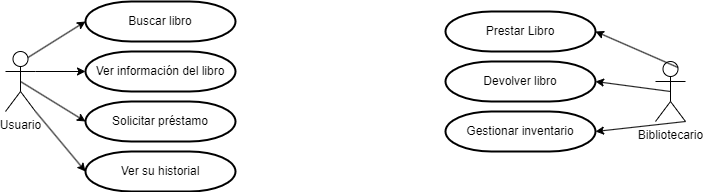

The diagram above was exported from draw.io. Its source (the exported page's mxGraphModel, read from the mxfile embedded in the PNG):
<mxGraphModel dx="1434" dy="760" grid="1" gridSize="10" guides="1" tooltips="1" connect="1" arrows="1" fold="1" page="1" pageScale="1" pageWidth="827" pageHeight="1169" math="0" shadow="0">
  <root>
    <mxCell id="0" />
    <mxCell id="1" parent="0" />
    <mxCell id="F_mzU7Of-KIPfOrqBf1c-1" value="Usuario" style="shape=umlActor;verticalLabelPosition=bottom;verticalAlign=top;html=1;outlineConnect=0;" vertex="1" parent="1">
      <mxGeometry x="110" y="140" width="30" height="60" as="geometry" />
    </mxCell>
    <mxCell id="F_mzU7Of-KIPfOrqBf1c-3" value="Buscar libro" style="strokeWidth=2;html=1;shape=mxgraph.flowchart.terminator;whiteSpace=wrap;" vertex="1" parent="1">
      <mxGeometry x="190" y="90" width="150" height="40" as="geometry" />
    </mxCell>
    <mxCell id="F_mzU7Of-KIPfOrqBf1c-4" value="Ver información del libro" style="strokeWidth=2;html=1;shape=mxgraph.flowchart.terminator;whiteSpace=wrap;" vertex="1" parent="1">
      <mxGeometry x="190" y="140" width="150" height="40" as="geometry" />
    </mxCell>
    <mxCell id="F_mzU7Of-KIPfOrqBf1c-5" value="Solicitar préstamo" style="strokeWidth=2;html=1;shape=mxgraph.flowchart.terminator;whiteSpace=wrap;" vertex="1" parent="1">
      <mxGeometry x="190" y="190" width="150" height="40" as="geometry" />
    </mxCell>
    <mxCell id="F_mzU7Of-KIPfOrqBf1c-6" value="Ver su historial" style="strokeWidth=2;html=1;shape=mxgraph.flowchart.terminator;whiteSpace=wrap;" vertex="1" parent="1">
      <mxGeometry x="190" y="240" width="150" height="40" as="geometry" />
    </mxCell>
    <mxCell id="F_mzU7Of-KIPfOrqBf1c-7" style="rounded=0;orthogonalLoop=1;jettySize=auto;html=1;exitX=0.75;exitY=0.1;exitDx=0;exitDy=0;exitPerimeter=0;entryX=0;entryY=0.5;entryDx=0;entryDy=0;entryPerimeter=0;" edge="1" parent="1" source="F_mzU7Of-KIPfOrqBf1c-1" target="F_mzU7Of-KIPfOrqBf1c-3">
      <mxGeometry relative="1" as="geometry" />
    </mxCell>
    <mxCell id="F_mzU7Of-KIPfOrqBf1c-8" style="edgeStyle=orthogonalEdgeStyle;rounded=0;orthogonalLoop=1;jettySize=auto;html=1;exitX=1;exitY=0.3333333333333333;exitDx=0;exitDy=0;exitPerimeter=0;entryX=0;entryY=0.5;entryDx=0;entryDy=0;entryPerimeter=0;" edge="1" parent="1" source="F_mzU7Of-KIPfOrqBf1c-1" target="F_mzU7Of-KIPfOrqBf1c-4">
      <mxGeometry relative="1" as="geometry" />
    </mxCell>
    <mxCell id="F_mzU7Of-KIPfOrqBf1c-9" style="rounded=0;orthogonalLoop=1;jettySize=auto;html=1;exitX=0.5;exitY=0.5;exitDx=0;exitDy=0;exitPerimeter=0;entryX=0;entryY=0.5;entryDx=0;entryDy=0;entryPerimeter=0;" edge="1" parent="1" source="F_mzU7Of-KIPfOrqBf1c-1" target="F_mzU7Of-KIPfOrqBf1c-5">
      <mxGeometry relative="1" as="geometry" />
    </mxCell>
    <mxCell id="F_mzU7Of-KIPfOrqBf1c-10" style="rounded=0;orthogonalLoop=1;jettySize=auto;html=1;exitX=1;exitY=1;exitDx=0;exitDy=0;exitPerimeter=0;entryX=0;entryY=0.5;entryDx=0;entryDy=0;entryPerimeter=0;" edge="1" parent="1" source="F_mzU7Of-KIPfOrqBf1c-1" target="F_mzU7Of-KIPfOrqBf1c-6">
      <mxGeometry relative="1" as="geometry" />
    </mxCell>
    <mxCell id="F_mzU7Of-KIPfOrqBf1c-11" value="Bibliotecario" style="shape=umlActor;verticalLabelPosition=bottom;verticalAlign=top;html=1;outlineConnect=0;direction=east;" vertex="1" parent="1">
      <mxGeometry x="760" y="150" width="30" height="60" as="geometry" />
    </mxCell>
    <mxCell id="F_mzU7Of-KIPfOrqBf1c-12" value="Prestar Libro" style="strokeWidth=2;html=1;shape=mxgraph.flowchart.terminator;whiteSpace=wrap;direction=west;" vertex="1" parent="1">
      <mxGeometry x="550" y="100" width="150" height="40" as="geometry" />
    </mxCell>
    <mxCell id="F_mzU7Of-KIPfOrqBf1c-13" value="Devolver libro" style="strokeWidth=2;html=1;shape=mxgraph.flowchart.terminator;whiteSpace=wrap;direction=west;" vertex="1" parent="1">
      <mxGeometry x="550" y="150" width="150" height="40" as="geometry" />
    </mxCell>
    <mxCell id="F_mzU7Of-KIPfOrqBf1c-14" value="Gestionar inventario" style="strokeWidth=2;html=1;shape=mxgraph.flowchart.terminator;whiteSpace=wrap;direction=west;" vertex="1" parent="1">
      <mxGeometry x="550" y="200" width="150" height="40" as="geometry" />
    </mxCell>
    <mxCell id="F_mzU7Of-KIPfOrqBf1c-15" style="rounded=0;orthogonalLoop=1;jettySize=auto;html=1;exitX=0.75;exitY=0.1;exitDx=0;exitDy=0;exitPerimeter=0;entryX=0;entryY=0.5;entryDx=0;entryDy=0;entryPerimeter=0;" edge="1" parent="1" source="F_mzU7Of-KIPfOrqBf1c-11" target="F_mzU7Of-KIPfOrqBf1c-12">
      <mxGeometry relative="1" as="geometry" />
    </mxCell>
    <mxCell id="F_mzU7Of-KIPfOrqBf1c-16" style="rounded=0;orthogonalLoop=1;jettySize=auto;html=1;exitX=0.5;exitY=0.5;exitDx=0;exitDy=0;exitPerimeter=0;entryX=0;entryY=0.5;entryDx=0;entryDy=0;entryPerimeter=0;" edge="1" parent="1" source="F_mzU7Of-KIPfOrqBf1c-11" target="F_mzU7Of-KIPfOrqBf1c-13">
      <mxGeometry relative="1" as="geometry" />
    </mxCell>
    <mxCell id="F_mzU7Of-KIPfOrqBf1c-17" style="rounded=0;orthogonalLoop=1;jettySize=auto;html=1;exitX=1;exitY=1;exitDx=0;exitDy=0;exitPerimeter=0;entryX=0;entryY=0.5;entryDx=0;entryDy=0;entryPerimeter=0;" edge="1" parent="1" source="F_mzU7Of-KIPfOrqBf1c-11" target="F_mzU7Of-KIPfOrqBf1c-14">
      <mxGeometry relative="1" as="geometry" />
    </mxCell>
  </root>
</mxGraphModel>